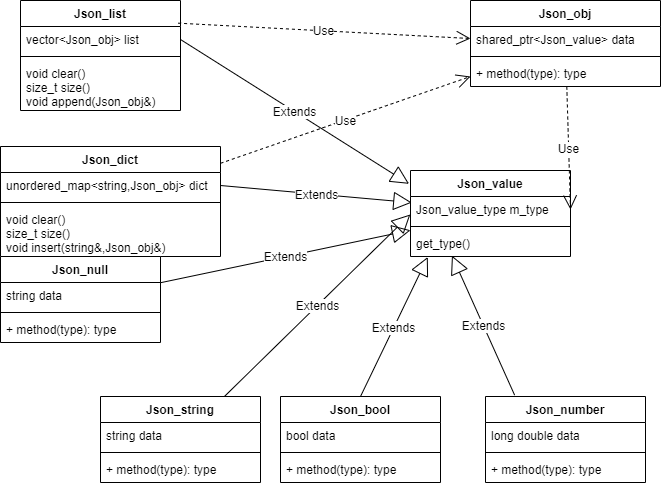

The diagram above was exported from draw.io. Its source (the exported page's mxGraphModel, read from the mxfile embedded in the PNG):
<mxGraphModel dx="562" dy="199" grid="1" gridSize="10" guides="1" tooltips="1" connect="1" arrows="1" fold="1" page="1" pageScale="1" pageWidth="827" pageHeight="1169" math="0" shadow="0">
  <root>
    <mxCell id="0" />
    <mxCell id="1" parent="0" />
    <mxCell id="Q25v_RzXEDGr2DTUFXUB-22" value="Json_value" style="swimlane;fontStyle=1;align=center;verticalAlign=top;childLayout=stackLayout;horizontal=1;startSize=26;horizontalStack=0;resizeParent=1;resizeParentMax=0;resizeLast=0;collapsible=1;marginBottom=0;" vertex="1" parent="1">
      <mxGeometry x="470" y="204" width="160" height="86" as="geometry" />
    </mxCell>
    <mxCell id="Q25v_RzXEDGr2DTUFXUB-23" value="Json_value_type m_type" style="text;strokeColor=none;fillColor=none;align=left;verticalAlign=top;spacingLeft=4;spacingRight=4;overflow=hidden;rotatable=0;points=[[0,0.5],[1,0.5]];portConstraint=eastwest;" vertex="1" parent="Q25v_RzXEDGr2DTUFXUB-22">
      <mxGeometry y="26" width="160" height="26" as="geometry" />
    </mxCell>
    <mxCell id="Q25v_RzXEDGr2DTUFXUB-24" value="" style="line;strokeWidth=1;fillColor=none;align=left;verticalAlign=middle;spacingTop=-1;spacingLeft=3;spacingRight=3;rotatable=0;labelPosition=right;points=[];portConstraint=eastwest;" vertex="1" parent="Q25v_RzXEDGr2DTUFXUB-22">
      <mxGeometry y="52" width="160" height="8" as="geometry" />
    </mxCell>
    <mxCell id="Q25v_RzXEDGr2DTUFXUB-25" value="get_type()" style="text;strokeColor=none;fillColor=none;align=left;verticalAlign=top;spacingLeft=4;spacingRight=4;overflow=hidden;rotatable=0;points=[[0,0.5],[1,0.5]];portConstraint=eastwest;" vertex="1" parent="Q25v_RzXEDGr2DTUFXUB-22">
      <mxGeometry y="60" width="160" height="26" as="geometry" />
    </mxCell>
    <mxCell id="Q25v_RzXEDGr2DTUFXUB-30" value="Json_list" style="swimlane;fontStyle=1;align=center;verticalAlign=top;childLayout=stackLayout;horizontal=1;startSize=26;horizontalStack=0;resizeParent=1;resizeParentMax=0;resizeLast=0;collapsible=1;marginBottom=0;" vertex="1" parent="1">
      <mxGeometry x="80" y="34" width="160" height="110" as="geometry" />
    </mxCell>
    <mxCell id="Q25v_RzXEDGr2DTUFXUB-31" value="vector&lt;Json_obj&gt; list" style="text;strokeColor=none;fillColor=none;align=left;verticalAlign=top;spacingLeft=4;spacingRight=4;overflow=hidden;rotatable=0;points=[[0,0.5],[1,0.5]];portConstraint=eastwest;" vertex="1" parent="Q25v_RzXEDGr2DTUFXUB-30">
      <mxGeometry y="26" width="160" height="26" as="geometry" />
    </mxCell>
    <mxCell id="Q25v_RzXEDGr2DTUFXUB-32" value="" style="line;strokeWidth=1;fillColor=none;align=left;verticalAlign=middle;spacingTop=-1;spacingLeft=3;spacingRight=3;rotatable=0;labelPosition=right;points=[];portConstraint=eastwest;" vertex="1" parent="Q25v_RzXEDGr2DTUFXUB-30">
      <mxGeometry y="52" width="160" height="8" as="geometry" />
    </mxCell>
    <mxCell id="Q25v_RzXEDGr2DTUFXUB-33" value="void clear()&#10;size_t size()&#10;void append(Json_obj&amp;)" style="text;strokeColor=none;fillColor=none;align=left;verticalAlign=top;spacingLeft=4;spacingRight=4;overflow=hidden;rotatable=0;points=[[0,0.5],[1,0.5]];portConstraint=eastwest;" vertex="1" parent="Q25v_RzXEDGr2DTUFXUB-30">
      <mxGeometry y="60" width="160" height="50" as="geometry" />
    </mxCell>
    <mxCell id="Q25v_RzXEDGr2DTUFXUB-34" value="Json_dict" style="swimlane;fontStyle=1;align=center;verticalAlign=top;childLayout=stackLayout;horizontal=1;startSize=26;horizontalStack=0;resizeParent=1;resizeParentMax=0;resizeLast=0;collapsible=1;marginBottom=0;" vertex="1" parent="1">
      <mxGeometry x="60" y="180" width="220" height="110" as="geometry" />
    </mxCell>
    <mxCell id="Q25v_RzXEDGr2DTUFXUB-35" value="unordered_map&lt;string,Json_obj&gt; dict" style="text;strokeColor=none;fillColor=none;align=left;verticalAlign=top;spacingLeft=4;spacingRight=4;overflow=hidden;rotatable=0;points=[[0,0.5],[1,0.5]];portConstraint=eastwest;" vertex="1" parent="Q25v_RzXEDGr2DTUFXUB-34">
      <mxGeometry y="26" width="220" height="26" as="geometry" />
    </mxCell>
    <mxCell id="Q25v_RzXEDGr2DTUFXUB-36" value="" style="line;strokeWidth=1;fillColor=none;align=left;verticalAlign=middle;spacingTop=-1;spacingLeft=3;spacingRight=3;rotatable=0;labelPosition=right;points=[];portConstraint=eastwest;" vertex="1" parent="Q25v_RzXEDGr2DTUFXUB-34">
      <mxGeometry y="52" width="220" height="8" as="geometry" />
    </mxCell>
    <mxCell id="Q25v_RzXEDGr2DTUFXUB-37" value="void clear()&#10;size_t size()&#10;void insert(string&amp;,Json_obj&amp;)" style="text;strokeColor=none;fillColor=none;align=left;verticalAlign=top;spacingLeft=4;spacingRight=4;overflow=hidden;rotatable=0;points=[[0,0.5],[1,0.5]];portConstraint=eastwest;" vertex="1" parent="Q25v_RzXEDGr2DTUFXUB-34">
      <mxGeometry y="60" width="220" height="50" as="geometry" />
    </mxCell>
    <mxCell id="Q25v_RzXEDGr2DTUFXUB-38" value="Json_null" style="swimlane;fontStyle=1;align=center;verticalAlign=top;childLayout=stackLayout;horizontal=1;startSize=26;horizontalStack=0;resizeParent=1;resizeParentMax=0;resizeLast=0;collapsible=1;marginBottom=0;" vertex="1" parent="1">
      <mxGeometry x="60" y="290" width="160" height="86" as="geometry">
        <mxRectangle x="200" y="254" width="90" height="26" as="alternateBounds" />
      </mxGeometry>
    </mxCell>
    <mxCell id="Q25v_RzXEDGr2DTUFXUB-39" value="string data" style="text;strokeColor=none;fillColor=none;align=left;verticalAlign=top;spacingLeft=4;spacingRight=4;overflow=hidden;rotatable=0;points=[[0,0.5],[1,0.5]];portConstraint=eastwest;" vertex="1" parent="Q25v_RzXEDGr2DTUFXUB-38">
      <mxGeometry y="26" width="160" height="26" as="geometry" />
    </mxCell>
    <mxCell id="Q25v_RzXEDGr2DTUFXUB-40" value="" style="line;strokeWidth=1;fillColor=none;align=left;verticalAlign=middle;spacingTop=-1;spacingLeft=3;spacingRight=3;rotatable=0;labelPosition=right;points=[];portConstraint=eastwest;" vertex="1" parent="Q25v_RzXEDGr2DTUFXUB-38">
      <mxGeometry y="52" width="160" height="8" as="geometry" />
    </mxCell>
    <mxCell id="Q25v_RzXEDGr2DTUFXUB-41" value="+ method(type): type" style="text;strokeColor=none;fillColor=none;align=left;verticalAlign=top;spacingLeft=4;spacingRight=4;overflow=hidden;rotatable=0;points=[[0,0.5],[1,0.5]];portConstraint=eastwest;" vertex="1" parent="Q25v_RzXEDGr2DTUFXUB-38">
      <mxGeometry y="60" width="160" height="26" as="geometry" />
    </mxCell>
    <mxCell id="Q25v_RzXEDGr2DTUFXUB-48" value="Json_string" style="swimlane;fontStyle=1;align=center;verticalAlign=top;childLayout=stackLayout;horizontal=1;startSize=26;horizontalStack=0;resizeParent=1;resizeParentMax=0;resizeLast=0;collapsible=1;marginBottom=0;" vertex="1" parent="1">
      <mxGeometry x="160" y="430" width="160" height="86" as="geometry" />
    </mxCell>
    <mxCell id="Q25v_RzXEDGr2DTUFXUB-49" value="string data" style="text;strokeColor=none;fillColor=none;align=left;verticalAlign=top;spacingLeft=4;spacingRight=4;overflow=hidden;rotatable=0;points=[[0,0.5],[1,0.5]];portConstraint=eastwest;" vertex="1" parent="Q25v_RzXEDGr2DTUFXUB-48">
      <mxGeometry y="26" width="160" height="26" as="geometry" />
    </mxCell>
    <mxCell id="Q25v_RzXEDGr2DTUFXUB-50" value="" style="line;strokeWidth=1;fillColor=none;align=left;verticalAlign=middle;spacingTop=-1;spacingLeft=3;spacingRight=3;rotatable=0;labelPosition=right;points=[];portConstraint=eastwest;" vertex="1" parent="Q25v_RzXEDGr2DTUFXUB-48">
      <mxGeometry y="52" width="160" height="8" as="geometry" />
    </mxCell>
    <mxCell id="Q25v_RzXEDGr2DTUFXUB-51" value="+ method(type): type" style="text;strokeColor=none;fillColor=none;align=left;verticalAlign=top;spacingLeft=4;spacingRight=4;overflow=hidden;rotatable=0;points=[[0,0.5],[1,0.5]];portConstraint=eastwest;" vertex="1" parent="Q25v_RzXEDGr2DTUFXUB-48">
      <mxGeometry y="60" width="160" height="26" as="geometry" />
    </mxCell>
    <mxCell id="Q25v_RzXEDGr2DTUFXUB-52" value="Json_number" style="swimlane;fontStyle=1;align=center;verticalAlign=top;childLayout=stackLayout;horizontal=1;startSize=26;horizontalStack=0;resizeParent=1;resizeParentMax=0;resizeLast=0;collapsible=1;marginBottom=0;" vertex="1" parent="1">
      <mxGeometry x="545" y="430" width="160" height="86" as="geometry" />
    </mxCell>
    <mxCell id="Q25v_RzXEDGr2DTUFXUB-53" value="long double data" style="text;strokeColor=none;fillColor=none;align=left;verticalAlign=top;spacingLeft=4;spacingRight=4;overflow=hidden;rotatable=0;points=[[0,0.5],[1,0.5]];portConstraint=eastwest;" vertex="1" parent="Q25v_RzXEDGr2DTUFXUB-52">
      <mxGeometry y="26" width="160" height="26" as="geometry" />
    </mxCell>
    <mxCell id="Q25v_RzXEDGr2DTUFXUB-54" value="" style="line;strokeWidth=1;fillColor=none;align=left;verticalAlign=middle;spacingTop=-1;spacingLeft=3;spacingRight=3;rotatable=0;labelPosition=right;points=[];portConstraint=eastwest;" vertex="1" parent="Q25v_RzXEDGr2DTUFXUB-52">
      <mxGeometry y="52" width="160" height="8" as="geometry" />
    </mxCell>
    <mxCell id="Q25v_RzXEDGr2DTUFXUB-55" value="+ method(type): type" style="text;strokeColor=none;fillColor=none;align=left;verticalAlign=top;spacingLeft=4;spacingRight=4;overflow=hidden;rotatable=0;points=[[0,0.5],[1,0.5]];portConstraint=eastwest;" vertex="1" parent="Q25v_RzXEDGr2DTUFXUB-52">
      <mxGeometry y="60" width="160" height="26" as="geometry" />
    </mxCell>
    <mxCell id="Q25v_RzXEDGr2DTUFXUB-63" value="Extends" style="endArrow=block;endSize=16;endFill=0;html=1;entryX=-0.001;entryY=0.691;entryDx=0;entryDy=0;entryPerimeter=0;" edge="1" parent="1" source="Q25v_RzXEDGr2DTUFXUB-48" target="Q25v_RzXEDGr2DTUFXUB-23">
      <mxGeometry width="160" relative="1" as="geometry">
        <mxPoint x="200" y="240" as="sourcePoint" />
        <mxPoint x="360" y="240" as="targetPoint" />
      </mxGeometry>
    </mxCell>
    <mxCell id="Q25v_RzXEDGr2DTUFXUB-65" value="Extends" style="endArrow=block;endSize=16;endFill=0;html=1;exitX=1;exitY=0.5;exitDx=0;exitDy=0;entryX=-0.009;entryY=0.155;entryDx=0;entryDy=0;entryPerimeter=0;" edge="1" parent="1" source="Q25v_RzXEDGr2DTUFXUB-31" target="Q25v_RzXEDGr2DTUFXUB-22">
      <mxGeometry width="160" relative="1" as="geometry">
        <mxPoint x="200" y="240" as="sourcePoint" />
        <mxPoint x="310" y="210" as="targetPoint" />
      </mxGeometry>
    </mxCell>
    <mxCell id="Q25v_RzXEDGr2DTUFXUB-67" value="Extends" style="endArrow=block;endSize=16;endFill=0;html=1;exitX=1;exitY=0.5;exitDx=0;exitDy=0;entryX=0.008;entryY=0.234;entryDx=0;entryDy=0;entryPerimeter=0;" edge="1" parent="1" source="Q25v_RzXEDGr2DTUFXUB-35" target="Q25v_RzXEDGr2DTUFXUB-23">
      <mxGeometry width="160" relative="1" as="geometry">
        <mxPoint x="230" y="189" as="sourcePoint" />
        <mxPoint x="319.84000000000003" y="243.966" as="targetPoint" />
      </mxGeometry>
    </mxCell>
    <mxCell id="Q25v_RzXEDGr2DTUFXUB-68" value="Extends" style="endArrow=block;endSize=16;endFill=0;html=1;" edge="1" parent="1" source="Q25v_RzXEDGr2DTUFXUB-38" target="Q25v_RzXEDGr2DTUFXUB-22">
      <mxGeometry width="160" relative="1" as="geometry">
        <mxPoint x="171.76" y="334.9440000000001" as="sourcePoint" />
        <mxPoint x="310" y="230" as="targetPoint" />
      </mxGeometry>
    </mxCell>
    <mxCell id="Q25v_RzXEDGr2DTUFXUB-69" value="Json_bool" style="swimlane;fontStyle=1;align=center;verticalAlign=top;childLayout=stackLayout;horizontal=1;startSize=26;horizontalStack=0;resizeParent=1;resizeParentMax=0;resizeLast=0;collapsible=1;marginBottom=0;" vertex="1" parent="1">
      <mxGeometry x="340" y="430" width="160" height="86" as="geometry" />
    </mxCell>
    <mxCell id="Q25v_RzXEDGr2DTUFXUB-70" value="bool data" style="text;strokeColor=none;fillColor=none;align=left;verticalAlign=top;spacingLeft=4;spacingRight=4;overflow=hidden;rotatable=0;points=[[0,0.5],[1,0.5]];portConstraint=eastwest;" vertex="1" parent="Q25v_RzXEDGr2DTUFXUB-69">
      <mxGeometry y="26" width="160" height="26" as="geometry" />
    </mxCell>
    <mxCell id="Q25v_RzXEDGr2DTUFXUB-71" value="" style="line;strokeWidth=1;fillColor=none;align=left;verticalAlign=middle;spacingTop=-1;spacingLeft=3;spacingRight=3;rotatable=0;labelPosition=right;points=[];portConstraint=eastwest;" vertex="1" parent="Q25v_RzXEDGr2DTUFXUB-69">
      <mxGeometry y="52" width="160" height="8" as="geometry" />
    </mxCell>
    <mxCell id="Q25v_RzXEDGr2DTUFXUB-72" value="+ method(type): type" style="text;strokeColor=none;fillColor=none;align=left;verticalAlign=top;spacingLeft=4;spacingRight=4;overflow=hidden;rotatable=0;points=[[0,0.5],[1,0.5]];portConstraint=eastwest;" vertex="1" parent="Q25v_RzXEDGr2DTUFXUB-69">
      <mxGeometry y="60" width="160" height="26" as="geometry" />
    </mxCell>
    <mxCell id="Q25v_RzXEDGr2DTUFXUB-73" value="Extends" style="endArrow=block;endSize=16;endFill=0;html=1;entryX=0.108;entryY=1.019;entryDx=0;entryDy=0;entryPerimeter=0;exitX=0.5;exitY=0;exitDx=0;exitDy=0;" edge="1" parent="1" source="Q25v_RzXEDGr2DTUFXUB-69" target="Q25v_RzXEDGr2DTUFXUB-25">
      <mxGeometry width="160" relative="1" as="geometry">
        <mxPoint x="135.5371969368855" y="418" as="sourcePoint" />
        <mxPoint x="319.84000000000003" y="243.966" as="targetPoint" />
      </mxGeometry>
    </mxCell>
    <mxCell id="Q25v_RzXEDGr2DTUFXUB-74" value="Extends" style="endArrow=block;endSize=16;endFill=0;html=1;entryX=0.259;entryY=0.966;entryDx=0;entryDy=0;entryPerimeter=0;exitX=0.182;exitY=-0.016;exitDx=0;exitDy=0;exitPerimeter=0;" edge="1" parent="1" source="Q25v_RzXEDGr2DTUFXUB-52" target="Q25v_RzXEDGr2DTUFXUB-25">
      <mxGeometry width="160" relative="1" as="geometry">
        <mxPoint x="145.5371969368855" y="428" as="sourcePoint" />
        <mxPoint x="329.84000000000003" y="253.966" as="targetPoint" />
      </mxGeometry>
    </mxCell>
    <mxCell id="Q25v_RzXEDGr2DTUFXUB-75" value="Json_obj" style="swimlane;fontStyle=1;align=center;verticalAlign=top;childLayout=stackLayout;horizontal=1;startSize=26;horizontalStack=0;resizeParent=1;resizeParentMax=0;resizeLast=0;collapsible=1;marginBottom=0;" vertex="1" parent="1">
      <mxGeometry x="530" y="34" width="190" height="86" as="geometry" />
    </mxCell>
    <mxCell id="Q25v_RzXEDGr2DTUFXUB-76" value="shared_ptr&lt;Json_value&gt; data" style="text;strokeColor=none;fillColor=none;align=left;verticalAlign=top;spacingLeft=4;spacingRight=4;overflow=hidden;rotatable=0;points=[[0,0.5],[1,0.5]];portConstraint=eastwest;" vertex="1" parent="Q25v_RzXEDGr2DTUFXUB-75">
      <mxGeometry y="26" width="190" height="26" as="geometry" />
    </mxCell>
    <mxCell id="Q25v_RzXEDGr2DTUFXUB-77" value="" style="line;strokeWidth=1;fillColor=none;align=left;verticalAlign=middle;spacingTop=-1;spacingLeft=3;spacingRight=3;rotatable=0;labelPosition=right;points=[];portConstraint=eastwest;" vertex="1" parent="Q25v_RzXEDGr2DTUFXUB-75">
      <mxGeometry y="52" width="190" height="8" as="geometry" />
    </mxCell>
    <mxCell id="Q25v_RzXEDGr2DTUFXUB-78" value="+ method(type): type" style="text;strokeColor=none;fillColor=none;align=left;verticalAlign=top;spacingLeft=4;spacingRight=4;overflow=hidden;rotatable=0;points=[[0,0.5],[1,0.5]];portConstraint=eastwest;" vertex="1" parent="Q25v_RzXEDGr2DTUFXUB-75">
      <mxGeometry y="60" width="190" height="26" as="geometry" />
    </mxCell>
    <mxCell id="Q25v_RzXEDGr2DTUFXUB-79" value="Use" style="endArrow=open;endSize=12;dashed=1;html=1;entryX=1;entryY=0.5;entryDx=0;entryDy=0;" edge="1" parent="1" source="Q25v_RzXEDGr2DTUFXUB-75" target="Q25v_RzXEDGr2DTUFXUB-23">
      <mxGeometry width="160" relative="1" as="geometry">
        <mxPoint x="440" y="200" as="sourcePoint" />
        <mxPoint x="600" y="200" as="targetPoint" />
      </mxGeometry>
    </mxCell>
    <mxCell id="Q25v_RzXEDGr2DTUFXUB-81" value="Use" style="endArrow=open;endSize=12;dashed=1;html=1;exitX=0.985;exitY=-0.128;exitDx=0;exitDy=0;exitPerimeter=0;" edge="1" parent="1" source="Q25v_RzXEDGr2DTUFXUB-31" target="Q25v_RzXEDGr2DTUFXUB-75">
      <mxGeometry width="160" relative="1" as="geometry">
        <mxPoint x="510" y="139" as="sourcePoint" />
        <mxPoint x="490" y="249" as="targetPoint" />
      </mxGeometry>
    </mxCell>
    <mxCell id="Q25v_RzXEDGr2DTUFXUB-83" value="Use" style="endArrow=open;endSize=12;dashed=1;html=1;" edge="1" parent="1" source="Q25v_RzXEDGr2DTUFXUB-34" target="Q25v_RzXEDGr2DTUFXUB-75">
      <mxGeometry width="160" relative="1" as="geometry">
        <mxPoint x="167.5999999999999" y="42.67199999999997" as="sourcePoint" />
        <mxPoint x="500" y="112.92241459990646" as="targetPoint" />
      </mxGeometry>
    </mxCell>
  </root>
</mxGraphModel>